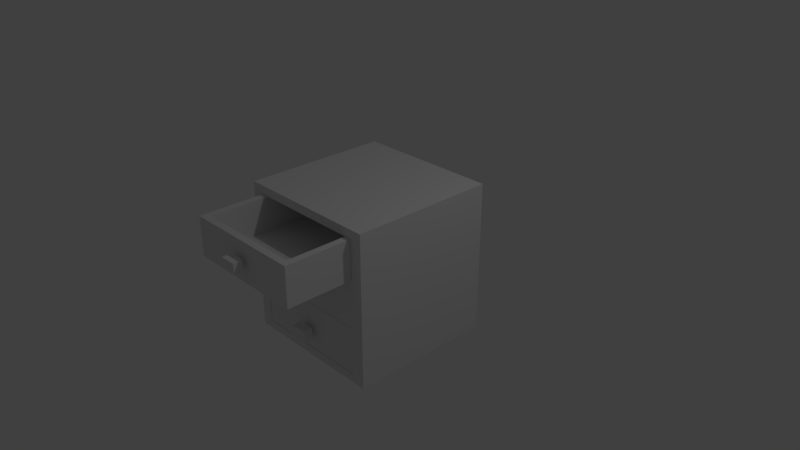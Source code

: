 # Source: kitchen_wooden_threedrawer_cabinet_2.blend  (saved by Blender 2.79.0; exported with 4.5.12 LTS)
import bpy
from mathutils import Matrix  # noqa: F401  (used for matrix-valued properties, if any)

bpy.ops.wm.read_factory_settings(use_empty=True)
scene = bpy.context.scene
scene.name = 'Scene'

# ---- collections
col_collection_1 = bpy.data.collections.new('Collection 1'); scene.collection.children.link(col_collection_1)

# ---- materials (node trees are filled in below, after node groups)
mat_material_001 = bpy.data.materials.new('Material.001')
mat_material_001.alpha_threshold = 0.0
mat_material_001.use_transparent_shadow = False
mat_material_001.roughness = 0.5
mat_material_001.line_color = (0.0, 0.0, 0.0, 1.0)
mat_material_002 = bpy.data.materials.new('Material.002')
mat_material_002.alpha_threshold = 0.0
mat_material_002.use_transparent_shadow = False
mat_material_002.roughness = 0.5
mat_material_002.line_color = (0.0, 0.0, 0.0, 1.0)
mat_material_000 = bpy.data.materials.new('Material.000')
mat_material_000.alpha_threshold = 0.0
mat_material_000.use_transparent_shadow = False
mat_material_000.roughness = 0.5
mat_material_000.line_color = (0.0, 0.0, 0.0, 1.0)

# ---- material node trees

# ---- world
world_world = bpy.data.worlds.new('World'); scene.world = world_world
world_world.color = (0.05088, 0.05088, 0.05088)
world_world.use_sun_shadow = False
world_world.sun_shadow_jitter_overblur = 0.0
world_world.cycles.sampling_method = 'MANUAL'

# ---- cameras
cam_camera = bpy.data.cameras.new('Camera')
cam_camera.clip_end = 100.0
cam_camera.lens = 35.0
cam_camera.sensor_width = 32.0
cam_camera.sensor_height = 18.0
cam_camera.ortho_scale = 7.314
cam_camera.dof.focus_distance = 0.0
cam_camera.dof.aperture_fstop = 128.0

# ---- lights
light_lamp = bpy.data.lights.new('Lamp', 'POINT')
light_lamp.transmission_factor = 0.0
light_lamp.cutoff_distance = 30.0
light_lamp.energy = 100.0
light_lamp.shadow_buffer_clip_start = 1.001
light_lamp.shadow_soft_size = 0.1
light_lamp.shadow_maximum_resolution = 0.006
light_lamp.use_absolute_resolution = True

# ---- meshes
me_cube_003 = bpy.data.meshes.new('Cube.003')
me_cube_003.from_pydata([(-1.0, -1.0, -1.0), (-1.0, 1.0, -1.0), (1.0, 1.0, -1.0), (1.0, -1.0, -1.0), (-0.9, -0.8343, -0.8343), (-0.9, 0.8343, -0.8343), (-0.9, -0.8343, -0.07849), (-0.9, 0.8343, -0.07849), (1.0, 0.8343, -0.8343), (1.0, -0.8343, -0.07849), (1.0, -0.8343, -0.8343), (1.0, 0.8343, -0.07849), (1.0, -0.8343, -0.07849), (1.0, -1.0, -0.07849), (-1.0, -1.0, -0.07849), (-1.0, 1.0, -0.07849), (1.0, 1.0, -0.07849), (1.0, 0.8343, -0.07848), (-1.0, -1.0, -0.07893), (-1.0, 1.0, -0.07893), (-1.0, -1.0, 1.921), (-1.0, 1.0, 1.921), (1.0, 1.0, -0.07893), (1.0, -1.0, 1.921), (1.0, -1.0, -0.07893), (1.0, 1.0, 1.921), (-0.9, -0.8343, 0.0868), (-0.9, 0.8343, 0.0868), (-0.9, -0.8343, 1.755), (-0.9, 0.8343, 1.755), (1.0, 0.8343, 0.0868), (1.0, -0.8343, 1.755), (1.0, -0.8343, 0.0868), (1.0, 0.8343, 1.755), (-0.9, -0.8337, 0.8426), (-0.9, -0.8337, 0.9996), (-0.9, 0.8337, 0.8426), (-0.9, 0.8337, 0.9996), (1.0, -0.8337, 0.8426), (1.0, -0.8337, 0.9996), (1.0, 0.8337, 0.8426), (1.0, 0.8337, 0.9996), (0.9027, 0.7381, -0.7432), (0.9027, -0.7381, -0.7432), (-0.801, -0.7381, -0.7432), (-0.801, 0.7381, -0.7432), (0.05082, 0.7381, -0.7432), (-0.801, 1.738e-07, -0.7432), (0.05082, -0.7381, -0.7432), (0.9027, -2.222e-07, -0.7432), (0.9973, 0.8309, -0.08117), (0.9973, -0.8309, -0.08117), (-0.8957, -0.8309, -0.08117), (-0.8957, 0.8309, -0.08117), (0.9973, 0.8309, -0.8278), (0.9973, -0.8309, -0.8278), (-0.8957, -0.8309, -0.8278), (-0.8957, 0.8309, -0.8278), (0.9973, -4.48e-07, -0.08117), (0.05082, 0.8309, -0.08117), (0.05082, -0.8309, -0.08117), (-0.8957, 1.464e-07, -0.08117), (0.05082, 0.8309, -0.8278), (-0.8957, 1.959e-07, -0.8278), (0.05082, -0.8309, -0.8278), (0.9973, -2.499e-07, -0.8278), (-0.801, 0.7381, -0.08117), (-0.801, 1.347e-07, -0.08117), (-0.801, -0.7381, -0.08117), (0.05082, -0.7381, -0.08117), (0.9027, -0.7381, -0.08117), (0.05082, 0.7381, -0.08117), (0.9027, -3.782e-07, -0.08117), (0.9027, 0.7381, -0.08117), (1.178, 0.1118, -0.3536), (1.178, 0.1118, -0.5548), (1.178, -0.1118, -0.3536), (1.178, -0.1118, -0.5548), (1.055, 0.1118, -0.3536), (1.055, 0.1118, -0.5548), (1.055, -0.1118, -0.3536), (1.055, -0.1118, -0.5548), (1.055, 0.05132, -0.408), (1.055, 0.05132, -0.5003), (1.055, -0.05132, -0.408), (1.055, -0.05132, -0.5003), (0.9977, 0.05132, -0.408), (0.9977, 0.05132, -0.5003), (0.9977, -0.05132, -0.408), (0.9977, -0.05132, -0.5003), (0.9027, 0.7381, 0.1745), (0.9027, -0.7381, 0.1745), (-0.801, -0.7381, 0.1745), (-0.801, 0.7381, 0.1745), (0.05082, 0.7381, 0.1745), (-0.801, 1.738e-07, 0.1745), (0.05082, -0.7381, 0.1745), (0.9027, -2.222e-07, 0.1745), (0.9973, 0.8309, 0.8366), (0.9973, -0.8309, 0.8366), (-0.8957, -0.8309, 0.8366), (-0.8957, 0.8309, 0.8366), (0.9973, 0.8309, 0.08994), (0.9973, -0.8309, 0.08994), (-0.8957, -0.8309, 0.08994), (-0.8957, 0.8309, 0.08994), (0.9973, -4.48e-07, 0.8366), (0.05082, 0.8309, 0.8366), (0.05082, -0.8309, 0.8366), (-0.8957, 1.464e-07, 0.8366), (0.05082, 0.8309, 0.08994), (-0.8957, 1.959e-07, 0.08994), (0.05082, -0.8309, 0.08994), (0.9973, -2.499e-07, 0.08994), (-0.801, 0.7381, 0.8366), (-0.801, 1.347e-07, 0.8366), (-0.801, -0.7381, 0.8366), (0.05082, -0.7381, 0.8366), (0.9027, -0.7381, 0.8366), (0.05082, 0.7381, 0.8366), (0.9027, -3.782e-07, 0.8366), (0.9027, 0.7381, 0.8366), (1.178, 0.1118, 0.5642), (1.178, 0.1118, 0.363), (1.178, -0.1118, 0.5642), (1.178, -0.1118, 0.363), (1.055, 0.1118, 0.5642), (1.055, 0.1118, 0.363), (1.055, -0.1118, 0.5642), (1.055, -0.1118, 0.363), (1.055, 0.05132, 0.5097), (1.055, 0.05132, 0.4174), (1.055, -0.05132, 0.5097), (1.055, -0.05132, 0.4174), (0.9977, 0.05132, 0.5097), (0.9977, 0.05132, 0.4174), (0.9977, -0.05132, 0.5097), (0.9977, -0.05132, 0.4174), (1.803, 0.7381, 1.088), (1.803, -0.7381, 1.088), (0.09898, -0.7381, 1.088), (0.09898, 0.7381, 1.088), (0.9508, 0.7381, 1.088), (0.09898, 1.344e-07, 1.088), (0.9508, -0.7381, 1.088), (1.803, -2.615e-07, 1.088), (1.897, 0.8309, 1.75), (1.897, -0.8309, 1.75), (0.004327, -0.8309, 1.75), (0.004328, 0.8309, 1.75), (1.897, 0.8309, 1.003), (1.897, -0.8309, 1.003), (0.004327, -0.8309, 1.003), (0.004328, 0.8309, 1.003), (1.897, -4.873e-07, 1.75), (0.9508, 0.8309, 1.75), (0.9508, -0.8309, 1.75), (0.004328, 1.07e-07, 1.75), (0.9508, 0.8309, 1.003), (0.004328, 1.565e-07, 1.003), (0.9508, -0.8309, 1.003), (1.897, -2.892e-07, 1.003), (0.09898, 0.7381, 1.75), (0.09898, 9.54e-08, 1.75), (0.09898, -0.7381, 1.75), (0.9508, -0.7381, 1.75), (1.803, -0.7381, 1.75), (0.9508, 0.7381, 1.75), (1.803, -4.176e-07, 1.75), (1.803, 0.7381, 1.75), (2.078, 0.1118, 1.478), (2.078, 0.1118, 1.276), (2.078, -0.1118, 1.478), (2.078, -0.1118, 1.276), (1.955, 0.1118, 1.478), (1.955, 0.1118, 1.276), (1.955, -0.1118, 1.478), (1.955, -0.1118, 1.276), (1.955, 0.05132, 1.423), (1.955, 0.05132, 1.331), (1.955, -0.05132, 1.423), (1.955, -0.05132, 1.331), (1.898, 0.05132, 1.423), (1.898, 0.05132, 1.331), (1.898, -0.05132, 1.423), (1.898, -0.05132, 1.331)], [], [(0, 14, 15, 1), (3, 13, 14, 0), (2, 3, 0, 1), (10, 12, 9, 6, 4), (8, 10, 4, 5), (11, 17, 8, 5, 7), (3, 2, 8, 10), (2, 16, 17, 8), (5, 4, 6, 7), (12, 13, 3, 10), (15, 16, 2, 1), (18, 20, 21, 19), (24, 23, 20, 18), (22, 24, 18, 19), (23, 25, 21, 20), (25, 22, 19, 21), (26, 28, 29, 27), (32, 31, 28, 26), (30, 32, 26, 27), (31, 33, 29, 28), (33, 30, 27, 29), (24, 22, 30, 32), (23, 24, 32, 31), (25, 23, 31, 33), (22, 25, 33, 30), (34, 35, 37, 36), (36, 37, 41, 40), (40, 41, 39, 38), (38, 39, 35, 34), (36, 40, 38, 34), (41, 37, 35, 39), (49, 43, 70, 72), (48, 44, 68, 69), (47, 45, 66, 67), (44, 47, 67, 68), (43, 48, 69, 70), (42, 49, 72, 73), (45, 42, 43, 44), (65, 58, 51, 55), (64, 60, 52, 56), (63, 61, 53, 57), (59, 62, 57, 53), (50, 54, 62, 59), (56, 52, 61, 63), (55, 51, 60, 64), (54, 50, 58, 65), (58, 72, 70, 69, 60, 51), (50, 59, 71, 73, 72, 58), (59, 53, 61, 67, 66, 71), (57, 56, 55, 54), (71, 46, 42, 73), (69, 68, 67, 61, 52, 60), (66, 45, 46, 71), (74, 75, 77, 76), (76, 77, 81, 80), (80, 81, 79, 78), (78, 79, 75, 74), (76, 80, 78, 74), (81, 77, 75, 79), (82, 83, 85, 84), (84, 85, 89, 88), (88, 89, 87, 86), (86, 87, 83, 82), (84, 88, 86, 82), (89, 85, 83, 87), (97, 91, 118, 120), (96, 92, 116, 117), (95, 93, 114, 115), (92, 95, 115, 116), (91, 96, 117, 118), (90, 97, 120, 121), (93, 90, 91, 92), (113, 106, 99, 103), (112, 108, 100, 104), (111, 109, 101, 105), (107, 110, 105, 101), (98, 102, 110, 107), (104, 100, 109, 111), (103, 99, 108, 112), (102, 98, 106, 113), (106, 120, 118, 117, 108, 99), (98, 107, 119, 121, 120, 106), (107, 101, 109, 115, 114, 119), (105, 104, 103, 102), (119, 94, 90, 121), (117, 116, 115, 109, 100, 108), (114, 93, 94, 119), (122, 123, 125, 124), (124, 125, 129, 128), (128, 129, 127, 126), (126, 127, 123, 122), (124, 128, 126, 122), (129, 125, 123, 127), (130, 131, 133, 132), (132, 133, 137, 136), (136, 137, 135, 134), (134, 135, 131, 130), (132, 136, 134, 130), (137, 133, 131, 135), (145, 139, 166, 168), (144, 140, 164, 165), (143, 141, 162, 163), (140, 143, 163, 164), (139, 144, 165, 166), (138, 145, 168, 169), (141, 138, 139, 140), (161, 154, 147, 151), (160, 156, 148, 152), (159, 157, 149, 153), (155, 158, 153, 149), (146, 150, 158, 155), (152, 148, 157, 159), (151, 147, 156, 160), (150, 146, 154, 161), (154, 168, 166, 165, 156, 147), (146, 155, 167, 169, 168, 154), (155, 149, 157, 163, 162, 167), (153, 152, 151, 150), (167, 142, 138, 169), (165, 164, 163, 157, 148, 156), (162, 141, 142, 167), (170, 171, 173, 172), (172, 173, 177, 176), (176, 177, 175, 174), (174, 175, 171, 170), (172, 176, 174, 170), (177, 173, 171, 175), (178, 179, 181, 180), (180, 181, 185, 184), (184, 185, 183, 182), (182, 183, 179, 178), (180, 184, 182, 178), (185, 181, 179, 183)])
me_cube_003.polygons.foreach_set('material_index', [0, 0, 0, 0, 0, 0, 0, 0, 0, 0, 0, 0, 0, 0, 0, 0, 0, 0, 0, 0, 0, 0, 0, 0, 0, 0, 0, 0, 0, 0, 0, 1, 1, 1, 1, 1, 1, 1, 1, 1, 1, 1, 1, 1, 1, 1, 1, 1, 1, 1, 1, 1, 1, 1, 1, 1, 1, 1, 1, 1, 1, 1, 1, 1, 1, 1, 1, 1, 1, 1, 1, 1, 1, 1, 1, 1, 1, 1, 1, 1, 1, 1, 1, 1, 1, 1, 1, 1, 1, 1, 1, 1, 1, 1, 1, 1, 1, 1, 1, 1, 1, 1, 1, 1, 1, 1, 1, 1, 1, 1, 1, 1, 1, 1, 1, 1, 1, 1, 1, 1, 1, 1, 1, 1, 1, 1, 1, 1, 1, 1, 1, 1, 1])
_uv = me_cube_003.uv_layers.new(name='UVMap')
_uv.uv.foreach_set('vector', [0.2763, 0.5032, 0.2763, 0.2895, 0.9235, 0.2895, 0.9235, 0.5032, 0.9204, 0.2893, 0.9204, 0.5054, 0.2793, 0.5054, 0.2793, 0.2893, 0.2793, 0.2931, 0.9204, 0.2931, 0.9204, 0.9342, 0.2793, 0.9342, 0.9129, 0.3537, 0.917, 0.5901, 0.9129, 0.5902, 0.3184, 0.5902, 0.3184, 0.3537, 0.587, 0.6978, 0.587, 0.4421, 0.8782, 0.4421, 0.8782, 0.6978, 0.8373, 0.5737, 0.8373, 0.5765, 0.8373, 0.6413, 0.6745, 0.6412, 0.6745, 0.5765, 0.351, 0.3223, 0.5242, 0.3223, 0.5099, 0.3366, 0.3653, 0.3366, 0.3709, 0.6419, 0.7551, 0.6508, 0.7535, 0.7198, 0.4384, 0.7126, 0.8414, 0.8335, 0.3184, 0.8335, 0.3184, 0.5966, 0.8414, 0.5966, 0.8055, 0.6503, 0.8061, 0.7115, 0.4659, 0.7149, 0.5265, 0.6531, 0.2789, 0.2894, 0.9192, 0.2893, 0.9193, 0.5052, 0.2789, 0.5053, 0.9205, 0.507, 0.9205, 0.938, 0.2807, 0.938, 0.2807, 0.507, 0.9236, 0.5075, 0.9236, 0.9376, 0.2796, 0.9376, 0.2796, 0.5075, 0.4054, 0.3827, 0.7463, 0.3827, 0.7463, 0.7236, 0.4054, 0.7236, 0.2775, 0.9355, 0.2775, 0.291, 0.922, 0.291, 0.922, 0.9355, 0.2793, 0.9387, 0.2793, 0.5071, 0.9232, 0.5071, 0.9232, 0.9387, 0.5087, 0.7876, 0.5087, 0.6431, 0.6532, 0.6431, 0.6532, 0.7876, 0.7421, 0.2977, 0.7421, 0.4896, 0.5236, 0.4896, 0.5236, 0.2977, 0.5069, 0.351, 0.5069, 0.4955, 0.3423, 0.4955, 0.3423, 0.351, 0.9141, 0.3729, 0.9141, 0.9171, 0.2944, 0.9171, 0.2944, 0.3729, 0.5069, 0.4973, 0.5069, 0.6419, 0.3423, 0.6419, 0.3423, 0.4973, 0.526, 0.3223, 0.6993, 0.3223, 0.6849, 0.3366, 0.5404, 0.3366, 0.343, 0.6153, 0.8671, 0.6061, 0.8245, 0.6503, 0.3872, 0.658, 0.8743, 0.3366, 0.7011, 0.3366, 0.7154, 0.3223, 0.86, 0.3223, 0.8687, 0.6983, 0.3446, 0.7075, 0.3873, 0.6633, 0.8246, 0.6557, 0.6745, 0.5719, 0.6745, 0.5583, 0.8189, 0.5583, 0.8189, 0.5719, 0.337, 0.7132, 0.337, 0.6674, 0.8918, 0.6674, 0.8918, 0.7132, 0.3489, 0.6091, 0.3489, 0.5613, 0.856, 0.5613, 0.856, 0.6091, 0.8918, 0.6156, 0.8918, 0.6614, 0.337, 0.6614, 0.337, 0.6156, 0.5087, 0.351, 0.6733, 0.351, 0.6733, 0.4954, 0.5087, 0.4954, 0.8201, 0.7543, 0.4258, 0.7543, 0.4258, 0.4083, 0.8201, 0.4083, 0.727, 0.6012, 0.727, 0.799, 0.5496, 0.799, 0.5496, 0.6012, 0.6859, 0.5734, 0.6859, 0.8067, 0.5046, 0.8067, 0.5046, 0.5734, 0.711, 0.6817, 0.8896, 0.6817, 0.8896, 0.8419, 0.711, 0.8419, 0.8684, 0.7449, 0.6622, 0.7449, 0.6622, 0.5599, 0.8684, 0.5599, 0.6799, 0.559, 0.6799, 0.7918, 0.4989, 0.7918, 0.4989, 0.559, 0.727, 0.3957, 0.727, 0.5934, 0.5496, 0.5934, 0.5496, 0.3957, 0.4335, 0.6436, 0.4335, 0.7912, 0.3056, 0.7912, 0.3056, 0.6436, 0.5933, 0.5096, 0.5933, 0.7838, 0.2881, 0.7838, 0.2881, 0.5096, 0.9228, 0.351, 0.9228, 0.4157, 0.8408, 0.4157, 0.8408, 0.351, 0.9331, 0.8553, 0.8685, 0.8553, 0.8685, 0.7833, 0.9331, 0.7833, 0.8667, 0.8088, 0.8667, 0.8735, 0.7847, 0.8735, 0.7847, 0.8088, 0.8649, 0.4446, 0.8649, 0.6412, 0.6156, 0.6412, 0.6156, 0.4446, 0.711, 0.6768, 0.711, 0.4962, 0.912, 0.4962, 0.912, 0.6768, 0.9225, 0.4345, 0.9225, 0.4992, 0.8405, 0.4992, 0.8405, 0.4345, 0.5957, 0.5043, 0.5957, 0.7829, 0.2856, 0.7829, 0.2856, 0.5043, 0.652, 0.3406, 0.6764, 0.3438, 0.8689, 0.3406, 0.8725, 0.5627, 0.8694, 0.5867, 0.6246, 0.5556, 0.8387, 0.5156, 0.7567, 0.5156, 0.7567, 0.5076, 0.7672, 0.4345, 0.8305, 0.4436, 0.8387, 0.4436, 0.8667, 0.7241, 0.7847, 0.7241, 0.7847, 0.6522, 0.7929, 0.6522, 0.8562, 0.6431, 0.8667, 0.7161, 0.5087, 0.6413, 0.5087, 0.4973, 0.6727, 0.4973, 0.6727, 0.6413, 0.5718, 0.5892, 0.5718, 0.7742, 0.3337, 0.7742, 0.3337, 0.5892, 0.6325, 0.7009, 0.6185, 0.7979, 0.5345, 0.7858, 0.5236, 0.7858, 0.5236, 0.6903, 0.6325, 0.6903, 0.4918, 0.7267, 0.4918, 0.5485, 0.7211, 0.5485, 0.7211, 0.7267, 0.09435, 0.1291, 0.09433, 0.2112, 0.03914, 0.2112, 0.03915, 0.129, 0.1543, 0.2446, 0.1543, 0.1874, 0.1892, 0.1874, 0.1892, 0.2446, 0.1597, 0.2112, 0.1597, 0.129, 0.2149, 0.129, 0.2149, 0.2112, 0.1464, 0.1734, 0.1464, 0.1162, 0.1814, 0.1162, 0.1814, 0.1734, 0.1147, 0.2155, 0.1147, 0.1441, 0.1855, 0.1441, 0.1855, 0.2155, 0.2791, 0.136, 0.2791, 0.211, 0.2262, 0.211, 0.2262, 0.1359, 0.5274, 0.3384, 0.5274, 0.3464, 0.5185, 0.3464, 0.5185, 0.3384, 0.129, 0.1967, 0.129, 0.1265, 0.1728, 0.1265, 0.1728, 0.1967, 0.0471, 0.2608, 0.0471, 0.1342, 0.1154, 0.1342, 0.1154, 0.2608, 0.1387, 0.214, 0.1387, 0.09637, 0.212, 0.09637, 0.212, 0.214, 0.1909, 0.1278, 0.1909, 0.09814, 0.2439, 0.09814, 0.2439, 0.1278, 0.1909, 0.168, 0.1909, 0.1384, 0.2439, 0.1384, 0.2439, 0.168, 0.7095, 0.3085, 0.7095, 0.5787, 0.4671, 0.5787, 0.4671, 0.3085, 0.6859, 0.3345, 0.6859, 0.5678, 0.5046, 0.5678, 0.5046, 0.3345, 0.4671, 0.5862, 0.7374, 0.5862, 0.7374, 0.8286, 0.4671, 0.8286, 0.3025, 0.6732, 0.481, 0.6732, 0.481, 0.8334, 0.3025, 0.8334, 0.7143, 0.3183, 0.7143, 0.5512, 0.5333, 0.5512, 0.5333, 0.3183, 0.7949, 0.5173, 0.7949, 0.7735, 0.5651, 0.7735, 0.5651, 0.5173, 0.6934, 0.492, 0.6934, 0.6879, 0.5236, 0.6879, 0.5236, 0.492, 0.9133, 0.5119, 0.9133, 0.7809, 0.614, 0.7809, 0.614, 0.5119, 0.7286, 0.677, 0.7286, 0.8659, 0.4891, 0.8659, 0.4891, 0.677, 0.9331, 0.715, 0.8685, 0.715, 0.8685, 0.6431, 0.9331, 0.6431, 0.7286, 0.4829, 0.7286, 0.6718, 0.4891, 0.6718, 0.4891, 0.4829, 0.6102, 0.4446, 0.6102, 0.6412, 0.3609, 0.6412, 0.3609, 0.4446, 0.8584, 0.9399, 0.8584, 0.8752, 0.9304, 0.8752, 0.9304, 0.9399, 0.9211, 0.5737, 0.9211, 0.6383, 0.8391, 0.6383, 0.8391, 0.5737, 0.9146, 0.5101, 0.9146, 0.7869, 0.6065, 0.7869, 0.6065, 0.5101, 0.8299, 0.4327, 0.8218, 0.4317, 0.7579, 0.4327, 0.7567, 0.359, 0.7577, 0.351, 0.839, 0.3613, 0.3725, 0.5941, 0.6193, 0.5941, 0.6193, 0.6183, 0.5876, 0.8381, 0.3972, 0.8107, 0.3725, 0.8107, 0.3725, 0.3427, 0.6193, 0.3427, 0.6193, 0.5593, 0.5946, 0.5593, 0.4041, 0.5867, 0.3725, 0.3669, 0.5839, 0.4431, 0.5839, 0.6978, 0.2938, 0.6978, 0.2938, 0.4431, 0.4918, 0.9104, 0.4918, 0.7322, 0.7211, 0.7322, 0.7211, 0.9104, 0.6618, 0.6309, 0.636, 0.8104, 0.4805, 0.788, 0.4603, 0.788, 0.4603, 0.6112, 0.6618, 0.6112, 0.3609, 0.821, 0.3609, 0.6466, 0.5853, 0.6466, 0.5853, 0.821, 0.1406, 0.1162, 0.1406, 0.1734, 0.07697, 0.1734, 0.07697, 0.1162, 0.2557, 0.2155, 0.192, 0.2155, 0.192, 0.1441, 0.2557, 0.1441, 0.08486, 0.2446, 0.08486, 0.1874, 0.1484, 0.1874, 0.1484, 0.2446, 0.2408, 0.08614, 0.2407, 0.1804, 0.1831, 0.1804, 0.1831, 0.08612, 0.2213, 0.136, 0.2213, 0.211, 0.1684, 0.211, 0.1684, 0.1359, 0.03732, 0.2155, 0.03732, 0.1441, 0.1082, 0.1441, 0.1082, 0.2155, 0.5167, 0.3384, 0.5167, 0.3464, 0.5078, 0.3464, 0.5078, 0.3384, 0.1161, 0.2876, 0.1161, 0.2377, 0.1937, 0.2377, 0.1937, 0.2876, 0.0639, 0.1458, 0.0639, 0.09814, 0.1168, 0.09814, 0.1168, 0.1458, 0.1161, 0.2266, 0.1161, 0.1768, 0.1937, 0.1768, 0.1937, 0.2266, 0.1274, 0.168, 0.1274, 0.1384, 0.1804, 0.1384, 0.1804, 0.168, 0.211, 0.2131, 0.211, 0.1342, 0.2793, 0.1342, 0.2793, 0.2131, 0.2857, 0.5092, 0.5925, 0.509, 0.5927, 0.7842, 0.286, 0.7844, 0.6074, 0.5096, 0.9162, 0.5082, 0.9171, 0.7868, 0.6083, 0.7882, 0.2826, 0.507, 0.5965, 0.507, 0.5965, 0.7887, 0.2826, 0.7887, 0.6053, 0.507, 0.9192, 0.507, 0.9192, 0.7887, 0.6053, 0.7887, 0.2862, 0.5056, 0.5951, 0.508, 0.5935, 0.7893, 0.2846, 0.7869, 0.9164, 0.7866, 0.6067, 0.7856, 0.6076, 0.5079, 0.9173, 0.5089, 0.8806, 0.2902, 0.8806, 0.9385, 0.3188, 0.9385, 0.3188, 0.2902, 0.6065, 0.7852, 0.6065, 0.5089, 0.914, 0.5089, 0.914, 0.7852, 0.9225, 0.501, 0.9225, 0.5657, 0.8405, 0.5657, 0.8405, 0.501, 0.689, 0.6887, 0.5085, 0.6887, 0.5085, 0.4877, 0.689, 0.4877, 0.4353, 0.6436, 0.4999, 0.6436, 0.4999, 0.7256, 0.4353, 0.7256, 0.322, 0.8737, 0.322, 0.4303, 0.8841, 0.4303, 0.8841, 0.8737, 0.8685, 0.7815, 0.8685, 0.7168, 0.9404, 0.7168, 0.9404, 0.7815, 0.8805, 0.4322, 0.8805, 0.8721, 0.3228, 0.8721, 0.3228, 0.4322, 0.5972, 0.5075, 0.5972, 0.7828, 0.2907, 0.7828, 0.2907, 0.5075, 0.5274, 0.4055, 0.5548, 0.409, 0.7705, 0.4055, 0.7745, 0.6544, 0.7711, 0.6813, 0.4967, 0.6464, 0.729, 0.7926, 0.481, 0.7926, 0.481, 0.7683, 0.5128, 0.5474, 0.7042, 0.5749, 0.729, 0.5749, 0.8667, 0.807, 0.7847, 0.807, 0.7847, 0.735, 0.7929, 0.735, 0.8562, 0.7259, 0.8667, 0.799, 0.28, 0.8944, 0.28, 0.3332, 0.9192, 0.3332, 0.9192, 0.8944, 0.2844, 0.7875, 0.2844, 0.5076, 0.5947, 0.5076, 0.5947, 0.7875, 0.5907, 0.7974, 0.5802, 0.8705, 0.5169, 0.8614, 0.5087, 0.8614, 0.5087, 0.7894, 0.5907, 0.7894, 0.6063, 0.7887, 0.6063, 0.5047, 0.9173, 0.5047, 0.9173, 0.7887, 0.2751, 0.129, 0.2751, 0.2112, 0.2199, 0.2112, 0.2199, 0.129, 0.1951, 0.2446, 0.1951, 0.1874, 0.2301, 0.1874, 0.2301, 0.2446, 0.09941, 0.2112, 0.09941, 0.129, 0.1546, 0.129, 0.1546, 0.2112, 0.1872, 0.1734, 0.1872, 0.1162, 0.2222, 0.1162, 0.2222, 0.1734, 0.1057, 0.136, 0.1057, 0.211, 0.05274, 0.211, 0.05275, 0.1359, 0.1635, 0.136, 0.1635, 0.211, 0.1106, 0.211, 0.1106, 0.1359, 0.5671, 0.4334, 0.5671, 0.4574, 0.5404, 0.4574, 0.5404, 0.4334, 0.1161, 0.1657, 0.1161, 0.1159, 0.1937, 0.1159, 0.1937, 0.1657, 0.2622, 0.1977, 0.2622, 0.1441, 0.2947, 0.1441, 0.2947, 0.1977, 0.1161, 0.1048, 0.1161, 0.05493, 0.1937, 0.05493, 0.1937, 0.1048, 0.1274, 0.1278, 0.1274, 0.09814, 0.1804, 0.09814, 0.1804, 0.1278, 0.129, 0.2131, 0.129, 0.1342, 0.1973, 0.1342, 0.1973, 0.2131])
me_cube_003.materials.append(mat_material_001)
me_cube_003.materials.append(mat_material_002)
me_cube_003.materials.append(mat_material_000)
me_cube_003.use_remesh_preserve_volume = False
me_cube_003.use_remesh_preserve_attributes = False
me_cube_003.use_mirror_vertex_groups = False
me_cube_003.update()

# ---- objects
ob_cube_003 = bpy.data.objects.new('Cube.003', me_cube_003)
ob_lamp = bpy.data.objects.new('Lamp', light_lamp)
ob_camera = bpy.data.objects.new('Camera', cam_camera)

# ---- transforms, parenting, visibility, modifiers, constraints
ob_cube_003.location = (0.0, 0.0, -0.3635)
ob_cube_003.rotation_euler = (0.0, 0.0, 4.712)
ob_cube_003.scale = (1.0, 1.0, 0.7095)
ob_cube_003.lock_rotations_4d = False
ob_cube_003.empty_display_type = 'ARROWS'
ob_cube_003.lineart.crease_threshold = 0.0
ob_lamp.location = (4.076, 1.005, 5.904)
ob_lamp.rotation_euler = (0.6503, 0.05522, 1.866)
ob_lamp.lock_rotations_4d = False
ob_lamp.empty_display_type = 'ARROWS'
ob_lamp.color = (0.0, 0.0, 0.0, 0.0)
ob_lamp.lineart.crease_threshold = 0.0
ob_camera.location = (7.481, -6.508, 5.344)
ob_camera.rotation_euler = (1.109, 0.0, 0.8149)
ob_camera.lock_rotations_4d = False
ob_camera.empty_display_type = 'ARROWS'
ob_camera.color = (0.0, 0.0, 0.0, 0.0)
ob_camera.display_type = 'WIRE'
ob_camera.lineart.crease_threshold = 0.0

# ---- collection membership
col_collection_1.objects.link(ob_cube_003)
col_collection_1.objects.link(ob_lamp)
col_collection_1.objects.link(ob_camera)

# ---- scene / render settings (as saved in the file)
scene.camera = ob_camera
scene.frame_start = 1; scene.frame_end = 250; scene.frame_set(1)
scene.render.engine = 'BLENDER_EEVEE_NEXT'
scene.render.resolution_percentage = 50
scene.render.dither_intensity = 0.0
scene.cycles.use_denoising = False
scene.cycles.samples = 128
scene.cycles.sampling_pattern = 'TABULATED_SOBOL'
scene.cycles.use_adaptive_sampling = False
scene.cycles.use_light_tree = False
scene.cycles.blur_glossy = 0.0
scene.cycles.sample_clamp_indirect = 0.0
scene.view_settings.view_transform = 'Standard'
bpy.context.view_layer.update()

